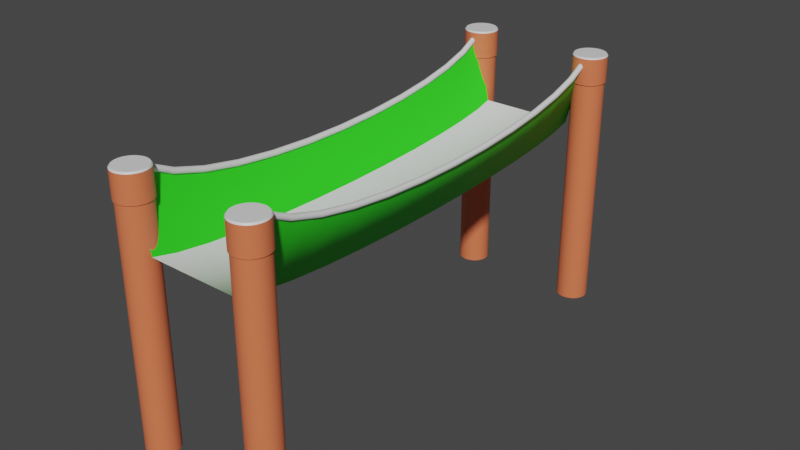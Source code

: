 # Source: Bridge.blend  (saved by Blender 3.1.7; exported with 4.5.12 LTS)
import bpy
from mathutils import Matrix  # noqa: F401  (used for matrix-valued properties, if any)

bpy.ops.wm.read_factory_settings(use_empty=True)
scene = bpy.context.scene
scene.name = 'Scene'

# ---- collections
col_collection = bpy.data.collections.new('Collection'); scene.collection.children.link(col_collection)

# ---- materials (node trees are filled in below, after node groups)
mat_pillars = bpy.data.materials.new('Pillars')
mat_pillars.use_transparent_shadow = False
mat_metal = bpy.data.materials.new('Metal')
mat_metal.use_transparent_shadow = False
mat_netting_gr = bpy.data.materials.new('Netting_Gr')
mat_netting_gr.use_transparent_shadow = False
mat_netting_me = bpy.data.materials.new('Netting_ME')
mat_netting_me.use_transparent_shadow = False

# ---- node groups
ng_auto_smooth = bpy.data.node_groups.new('Auto Smooth', 'GeometryNodeTree')
_s = ng_auto_smooth.interface.new_socket(name='Geometry', in_out='OUTPUT', socket_type='NodeSocketGeometry')
_s = ng_auto_smooth.interface.new_socket(name='Geometry', in_out='INPUT', socket_type='NodeSocketGeometry')
_s = ng_auto_smooth.interface.new_socket(name='Angle', in_out='INPUT', socket_type='NodeSocketFloat')
_s.subtype = 'ANGLE'
_s.min_value = 0.0
_s.max_value = 3.142
ng_auto_smooth.is_modifier = True
_N = ng_auto_smooth.nodes; _L = ng_auto_smooth.links
n0 = _N.new('NodeGroupOutput'); n0.name = 'Group Output'; n0.location = (480, -100)
n1 = _N.new('NodeGroupInput'); n1.name = 'Group Input'; n1.location = (-420, -300)
n2 = _N.new('NodeGroupInput'); n2.name = 'Group Input.001'; n2.location = (-60, -100)
n3 = _N.new('GeometryNodeSetShadeSmooth'); n3.name = 'Set Shade Smooth'; n3.location = (120, -100)
n3.domain = 'EDGE'
n4 = _N.new('GeometryNodeSetShadeSmooth'); n4.name = 'Set Shade Smooth.001'; n4.location = (300, -100)
n5 = _N.new('GeometryNodeInputMeshEdgeAngle'); n5.name = 'Edge Angle'; n5.location = (-420, -220)
n6 = _N.new('GeometryNodeInputEdgeSmooth'); n6.name = 'Is Edge Smooth'; n6.location = (-60, -160)
n7 = _N.new('GeometryNodeInputShadeSmooth'); n7.name = 'Is Face Smooth'; n7.location = (-240, -340)
n8 = _N.new('FunctionNodeBooleanMath'); n8.name = 'Boolean Math'; n8.location = (-60, -220)
n9 = _N.new('FunctionNodeCompare'); n9.name = 'Compare'; n9.location = (-240, -180)
n9.operation = 'LESS_EQUAL'
_L.new(n5.outputs[0], n9.inputs[0])
_L.new(n4.outputs[0], n0.inputs[0])
_L.new(n1.outputs[1], n9.inputs[1])
_L.new(n9.outputs[0], n8.inputs[0])
_L.new(n7.outputs[0], n8.inputs[1])
_L.new(n2.outputs[0], n3.inputs[0])
_L.new(n6.outputs[0], n3.inputs[1])
_L.new(n3.outputs[0], n4.inputs[0])
_L.new(n8.outputs[0], n3.inputs[2])
n0.is_active_output = True

# ---- material node trees
mat_pillars.use_nodes = True; mat_pillars.node_tree.nodes.clear()
_N = mat_pillars.node_tree.nodes; _L = mat_pillars.node_tree.links
n0 = _N.new('ShaderNodeBsdfPrincipled'); n0.name = 'Principled BSDF'; n0.location = (10, 300)
n0.distribution = 'GGX'
n0.subsurface_method = 'RANDOM_WALK_SKIN'
n0.inputs[0].default_value = (0.8, 0.1847, 0.0768, 1.0)
n0.inputs[3].default_value = 1.45
n0.inputs[27].default_value = (0.0, 0.0, 0.0, 1.0)
n0.inputs[28].default_value = 1.0
n1 = _N.new('ShaderNodeOutputMaterial'); n1.name = 'Material Output'; n1.location = (300, 300)
_L.new(n0.outputs[0], n1.inputs[0])
n1.is_active_output = True
mat_metal.use_nodes = True; mat_metal.node_tree.nodes.clear()
_N = mat_metal.node_tree.nodes; _L = mat_metal.node_tree.links
n0 = _N.new('ShaderNodeBsdfPrincipled'); n0.name = 'Principled BSDF'; n0.location = (10, 300)
n0.distribution = 'GGX'
n0.subsurface_method = 'RANDOM_WALK_SKIN'
n0.inputs[3].default_value = 1.45
n0.inputs[27].default_value = (0.0, 0.0, 0.0, 1.0)
n0.inputs[28].default_value = 1.0
n1 = _N.new('ShaderNodeOutputMaterial'); n1.name = 'Material Output'; n1.location = (300, 300)
_L.new(n0.outputs[0], n1.inputs[0])
n1.is_active_output = True
mat_netting_gr.use_nodes = True; mat_netting_gr.node_tree.nodes.clear()
_N = mat_netting_gr.node_tree.nodes; _L = mat_netting_gr.node_tree.links
n0 = _N.new('ShaderNodeBsdfPrincipled'); n0.name = 'Principled BSDF'; n0.location = (10, 300)
n0.distribution = 'GGX'
n0.subsurface_method = 'RANDOM_WALK_SKIN'
n0.inputs[0].default_value = (0.031, 0.8, 0.01753, 1.0)
n0.inputs[3].default_value = 1.45
n0.inputs[27].default_value = (0.0, 0.0, 0.0, 1.0)
n0.inputs[28].default_value = 1.0
n1 = _N.new('ShaderNodeOutputMaterial'); n1.name = 'Material Output'; n1.location = (300, 300)
_L.new(n0.outputs[0], n1.inputs[0])
n1.is_active_output = True
mat_netting_me.use_nodes = True; mat_netting_me.node_tree.nodes.clear()
_N = mat_netting_me.node_tree.nodes; _L = mat_netting_me.node_tree.links
n0 = _N.new('ShaderNodeBsdfPrincipled'); n0.name = 'Principled BSDF'; n0.location = (10, 300)
n0.distribution = 'GGX'
n0.subsurface_method = 'RANDOM_WALK_SKIN'
n0.inputs[3].default_value = 1.45
n0.inputs[27].default_value = (0.0, 0.0, 0.0, 1.0)
n0.inputs[28].default_value = 1.0
n1 = _N.new('ShaderNodeOutputMaterial'); n1.name = 'Material Output'; n1.location = (300, 300)
_L.new(n0.outputs[0], n1.inputs[0])
n1.is_active_output = True

# ---- world
world_world = bpy.data.worlds.new('World'); scene.world = world_world
world_world.use_nodes = True; world_world.node_tree.nodes.clear()
_N = world_world.node_tree.nodes; _L = world_world.node_tree.links
n0 = _N.new('ShaderNodeOutputWorld'); n0.name = 'World Output'; n0.location = (300, 300)
n1 = _N.new('ShaderNodeBackground'); n1.name = 'Background'; n1.location = (10, 300)
n1.inputs[0].default_value = (0.05088, 0.05088, 0.05088, 1.0)
_L.new(n1.outputs[0], n0.inputs[0])
n0.is_active_output = True
world_world.color = (0.05088, 0.05088, 0.05088)
world_world.use_sun_shadow = False
world_world.sun_shadow_jitter_overblur = 0.0

# ---- meshes
me_cylinder = bpy.data.meshes.new('Cylinder')
me_cylinder.from_pydata([(4.093, -13.21, -9.063), (4.093, -13.21, 1.057), (4.288, -13.23, -9.063), (4.288, -13.23, 1.057), (4.476, -13.29, -9.063), (4.476, -13.29, 1.057), (4.649, -13.38, -9.063), (4.649, -13.38, 1.057), (4.8, -13.5, -9.063), (4.8, -13.5, 1.057), (4.925, -13.65, -9.063), (4.925, -13.65, 1.057), (5.017, -13.83, -9.063), (5.017, -13.83, 1.057), (5.074, -14.01, -9.063), (5.074, -14.01, 1.057), (5.093, -14.21, -9.063), (5.093, -14.21, 1.057), (5.074, -14.4, -9.063), (5.074, -14.4, 1.057), (5.017, -14.59, -9.063), (5.017, -14.59, 1.057), (4.925, -14.76, -9.063), (4.925, -14.76, 1.057), (4.8, -14.92, -9.063), (4.8, -14.92, 1.057), (4.649, -15.04, -9.063), (4.649, -15.04, 1.057), (4.476, -15.13, -9.063), (4.476, -15.13, 1.057), (4.288, -15.19, -9.063), (4.288, -15.19, 1.057), (4.093, -15.21, -9.063), (4.093, -15.21, 1.057), (3.898, -15.19, -9.063), (3.898, -15.19, 1.057), (3.71, -15.13, -9.063), (3.71, -15.13, 1.057), (3.537, -15.04, -9.063), (3.537, -15.04, 1.057), (3.386, -14.92, -9.063), (3.386, -14.92, 1.057), (3.262, -14.76, -9.063), (3.262, -14.76, 1.057), (3.169, -14.59, -9.063), (3.169, -14.59, 1.057), (3.112, -14.4, -9.063), (3.112, -14.4, 1.057), (3.093, -14.21, -9.063), (3.093, -14.21, 1.057), (3.112, -14.01, -9.063), (3.112, -14.01, 1.057), (3.169, -13.83, -9.063), (3.169, -13.83, 1.057), (3.262, -13.65, -9.063), (3.262, -13.65, 1.057), (3.386, -13.5, -9.063), (3.386, -13.5, 1.057), (3.537, -13.38, -9.063), (3.537, -13.38, 1.057), (3.71, -13.29, -9.063), (3.71, -13.29, 1.057), (3.898, -13.23, -9.063), (3.898, -13.23, 1.057), (4.093, -13.21, 0.0), (4.288, -13.23, 0.0), (4.476, -13.29, 0.0), (4.649, -13.38, 0.0), (4.8, -13.5, 0.0), (4.925, -13.65, 0.0), (5.017, -13.83, 0.0), (5.074, -14.01, 0.0), (5.093, -14.21, 0.0), (5.074, -14.4, 0.0), (5.017, -14.59, 0.0), (4.925, -14.76, 0.0), (4.8, -14.92, 0.0), (4.649, -15.04, 0.0), (4.476, -15.13, 0.0), (4.288, -15.19, 0.0), (4.093, -15.21, 0.0), (3.898, -15.19, 0.0), (3.71, -15.13, 0.0), (3.537, -15.04, 0.0), (3.386, -14.92, 0.0), (3.262, -14.76, 0.0), (3.169, -14.59, 0.0), (3.112, -14.4, 0.0), (3.093, -14.21, 0.0), (3.112, -14.01, 0.0), (3.169, -13.83, 0.0), (3.262, -13.65, 0.0), (3.386, -13.5, 0.0), (3.537, -13.38, 0.0), (3.71, -13.29, 0.0), (3.898, -13.23, 0.0), (4.302, -13.16, 1.0), (4.093, -13.14, 1.0), (4.093, -13.14, 0.0), (4.502, -13.22, 1.0), (4.687, -13.32, 1.0), (4.85, -13.45, 1.0), (4.983, -13.61, 1.0), (5.082, -13.8, 1.0), (5.142, -14.0, 1.0), (5.163, -14.21, 1.0), (5.142, -14.42, 1.0), (5.082, -14.62, 1.0), (4.983, -14.8, 1.0), (4.85, -14.97, 1.0), (4.687, -15.1, 1.0), (4.502, -15.2, 1.0), (4.302, -15.26, 1.0), (4.093, -15.28, 1.0), (3.884, -15.26, 1.0), (3.684, -15.2, 1.0), (3.499, -15.1, 1.0), (3.336, -14.97, 1.0), (3.203, -14.8, 1.0), (3.105, -14.62, 1.0), (3.044, -14.42, 1.0), (3.023, -14.21, 1.0), (3.044, -14.0, 1.0), (3.105, -13.8, 1.0), (3.203, -13.61, 1.0), (3.336, -13.45, 1.0), (3.499, -13.32, 1.0), (3.684, -13.22, 1.0), (3.884, -13.16, 1.0), (4.302, -13.16, 0.0), (4.502, -13.22, 0.0), (4.687, -13.32, 0.0), (4.85, -13.45, 0.0), (4.983, -13.61, 0.0), (5.082, -13.8, 0.0), (5.142, -14.0, 0.0), (5.163, -14.21, 0.0), (5.142, -14.42, 0.0), (5.082, -14.62, 0.0), (4.983, -14.8, 0.0), (4.85, -14.97, 0.0), (4.687, -15.1, 0.0), (4.502, -15.2, 0.0), (4.302, -15.26, 0.0), (4.093, -15.28, 0.0), (3.884, -15.26, 0.0), (3.684, -15.2, 0.0), (3.499, -15.1, 0.0), (3.336, -14.97, 0.0), (3.203, -14.8, 0.0), (3.105, -14.62, 0.0), (3.044, -14.42, 0.0), (3.023, -14.21, 0.0), (3.044, -14.0, 0.0), (3.105, -13.8, 0.0), (3.203, -13.61, 0.0), (3.336, -13.45, 0.0), (3.499, -13.32, 0.0), (3.684, -13.22, 0.0), (3.884, -13.16, 0.0)], [], [(87, 86, 150, 151), (21, 23, 108, 107), (88, 87, 151, 152), (3, 5, 99, 96), (55, 57, 125, 124), (89, 88, 152, 153), (37, 39, 116, 115), (90, 89, 153, 154), (19, 21, 107, 106), (91, 90, 154, 155), (65, 64, 98, 129), (53, 55, 124, 123), (92, 91, 155, 156), (1, 3, 96, 97), (66, 65, 129, 130), (35, 37, 115, 114), (93, 92, 156, 157), (17, 19, 106, 105), (67, 66, 130, 131), (94, 93, 157, 158), (68, 67, 131, 132), (51, 53, 123, 122), (95, 94, 158, 159), (69, 68, 132, 133), (33, 35, 114, 113), (64, 95, 159, 98), (15, 17, 105, 104), (70, 69, 133, 134), (71, 70, 134, 135), (49, 51, 122, 121), (3, 1, 63, 61, 59, 57, 55, 53, 51, 49, 47, 45, 43, 41, 39, 37, 35, 33, 31, 29, 27, 25, 23, 21, 19, 17, 15, 13, 11, 9, 7, 5), (72, 71, 135, 136), (31, 33, 113, 112), (0, 2, 4, 6, 8, 10, 12, 14, 16, 18, 20, 22, 24, 26, 28, 30, 32, 34, 36, 38, 40, 42, 44, 46, 48, 50, 52, 54, 56, 58, 60, 62), (62, 95, 64, 0), (60, 94, 95, 62), (58, 93, 94, 60), (56, 92, 93, 58), (54, 91, 92, 56), (52, 90, 91, 54), (50, 89, 90, 52), (48, 88, 89, 50), (46, 87, 88, 48), (44, 86, 87, 46), (42, 85, 86, 44), (40, 84, 85, 42), (38, 83, 84, 40), (36, 82, 83, 38), (34, 81, 82, 36), (32, 80, 81, 34), (30, 79, 80, 32), (28, 78, 79, 30), (26, 77, 78, 28), (24, 76, 77, 26), (22, 75, 76, 24), (20, 74, 75, 22), (18, 73, 74, 20), (16, 72, 73, 18), (14, 71, 72, 16), (12, 70, 71, 14), (10, 69, 70, 12), (8, 68, 69, 10), (6, 67, 68, 8), (4, 66, 67, 6), (2, 65, 66, 4), (0, 64, 65, 2), (98, 97, 96, 129), (129, 96, 99, 130), (130, 99, 100, 131), (131, 100, 101, 132), (132, 101, 102, 133), (133, 102, 103, 134), (134, 103, 104, 135), (135, 104, 105, 136), (136, 105, 106, 137), (137, 106, 107, 138), (138, 107, 108, 139), (139, 108, 109, 140), (140, 109, 110, 141), (141, 110, 111, 142), (142, 111, 112, 143), (143, 112, 113, 144), (144, 113, 114, 145), (145, 114, 115, 146), (146, 115, 116, 147), (147, 116, 117, 148), (148, 117, 118, 149), (149, 118, 119, 150), (150, 119, 120, 151), (151, 120, 121, 152), (152, 121, 122, 153), (153, 122, 123, 154), (154, 123, 124, 155), (155, 124, 125, 156), (156, 125, 126, 157), (157, 126, 127, 158), (158, 127, 128, 159), (159, 128, 97, 98), (39, 41, 117, 116), (86, 85, 149, 150), (57, 59, 126, 125), (5, 7, 100, 99), (85, 84, 148, 149), (23, 25, 109, 108), (84, 83, 147, 148), (41, 43, 118, 117), (83, 82, 146, 147), (59, 61, 127, 126), (7, 9, 101, 100), (82, 81, 145, 146), (25, 27, 110, 109), (81, 80, 144, 145), (43, 45, 119, 118), (80, 79, 143, 144), (61, 63, 128, 127), (79, 78, 142, 143), (9, 11, 102, 101), (27, 29, 111, 110), (78, 77, 141, 142), (45, 47, 120, 119), (77, 76, 140, 141), (63, 1, 97, 128), (76, 75, 139, 140), (11, 13, 103, 102), (29, 31, 112, 111), (75, 74, 138, 139), (47, 49, 121, 120), (74, 73, 137, 138), (73, 72, 136, 137), (13, 15, 104, 103)])
me_cylinder.polygons.foreach_set('use_smooth', [True] * 130)
me_cylinder.polygons.foreach_set('material_index', [0, 1, 0, 1, 1, 0, 1, 0, 1, 0, 0, 1, 0, 1, 0, 1, 0, 1, 0, 0, 0, 1, 0, 0, 1, 0, 1, 0, 0, 1, 1, 0, 1, 0, 0, 0, 0, 0, 0, 0, 0, 0, 0, 0, 0, 0, 0, 0, 0, 0, 0, 0, 0, 0, 0, 0, 0, 0, 0, 0, 0, 0, 0, 0, 0, 0, 0, 0, 0, 0, 0, 0, 0, 0, 0, 0, 0, 0, 0, 0, 0, 0, 0, 0, 0, 0, 0, 0, 0, 0, 0, 0, 0, 0, 0, 0, 0, 0, 1, 0, 1, 1, 0, 1, 0, 1, 0, 1, 1, 0, 1, 0, 1, 0, 1, 0, 1, 1, 0, 1, 0, 1, 0, 1, 1, 0, 1, 0, 0, 1])
_uv = me_cylinder.uv_layers.new(name='UVMap')
_uv.uv.foreach_set('vector', [0.2812, 0.75, 0.3125, 0.75, 0.3125, 0.75, 0.2812, 0.75, 0.4717, 0.1582, 0.4496, 0.1167, 0.4496, 0.1167, 0.4717, 0.1582, 0.25, 0.75, 0.2812, 0.75, 0.2812, 0.75, 0.25, 0.75, 0.2968, 0.4854, 0.3418, 0.4717, 0.3418, 0.4717, 0.2968, 0.4854, 0.05045, 0.3833, 0.08029, 0.4197, 0.08029, 0.4197, 0.05045, 0.3833, 0.2188, 0.75, 0.25, 0.75, 0.25, 0.75, 0.2188, 0.75, 0.1582, 0.02827, 0.1167, 0.05045, 0.1167, 0.05045, 0.1582, 0.02827, 0.1875, 0.75, 0.2188, 0.75, 0.2188, 0.75, 0.1875, 0.75, 0.4854, 0.2032, 0.4717, 0.1582, 0.4717, 0.1582, 0.4854, 0.2032, 0.1562, 0.75, 0.1875, 0.75, 0.1875, 0.75, 0.1562, 0.75, 0.9688, 0.75, 1.0, 0.75, 1.0, 0.75, 0.9688, 0.75, 0.02827, 0.3418, 0.05045, 0.3833, 0.05045, 0.3833, 0.02827, 0.3418, 0.125, 0.75, 0.1562, 0.75, 0.1562, 0.75, 0.125, 0.75, 0.25, 0.49, 0.2968, 0.4854, 0.2968, 0.4854, 0.25, 0.49, 0.9375, 0.75, 0.9688, 0.75, 0.9688, 0.75, 0.9375, 0.75, 0.2032, 0.01461, 0.1582, 0.02827, 0.1582, 0.02827, 0.2032, 0.01461, 0.09375, 0.75, 0.125, 0.75, 0.125, 0.75, 0.09375, 0.75, 0.49, 0.25, 0.4854, 0.2032, 0.4854, 0.2032, 0.49, 0.25, 0.9062, 0.75, 0.9375, 0.75, 0.9375, 0.75, 0.9062, 0.75, 0.0625, 0.75, 0.09375, 0.75, 0.09375, 0.75, 0.0625, 0.75, 0.875, 0.75, 0.9062, 0.75, 0.9062, 0.75, 0.875, 0.75, 0.01461, 0.2968, 0.02827, 0.3418, 0.02827, 0.3418, 0.01461, 0.2968, 0.03125, 0.75, 0.0625, 0.75, 0.0625, 0.75, 0.03125, 0.75, 0.8438, 0.75, 0.875, 0.75, 0.875, 0.75, 0.8438, 0.75, 0.25, 0.01, 0.2032, 0.01461, 0.2032, 0.01461, 0.25, 0.01, 0.0, 0.75, 0.03125, 0.75, 0.03125, 0.75, 0.0, 0.75, 0.4854, 0.2968, 0.49, 0.25, 0.49, 0.25, 0.4854, 0.2968, 0.8125, 0.75, 0.8438, 0.75, 0.8438, 0.75, 0.8125, 0.75, 0.7812, 0.75, 0.8125, 0.75, 0.8125, 0.75, 0.7812, 0.75, 0.01, 0.25, 0.01461, 0.2968, 0.01461, 0.2968, 0.01, 0.25, 0.2968, 0.4854, 0.25, 0.49, 0.2032, 0.4854, 0.1582, 0.4717, 0.1167, 0.4496, 0.08029, 0.4197, 0.05045, 0.3833, 0.02827, 0.3418, 0.01461, 0.2968, 0.01, 0.25, 0.01461, 0.2032, 0.02827, 0.1582, 0.05045, 0.1167, 0.08029, 0.08029, 0.1167, 0.05045, 0.1582, 0.02827, 0.2032, 0.01461, 0.25, 0.01, 0.2968, 0.01461, 0.3418, 0.02827, 0.3833, 0.05045, 0.4197, 0.08029, 0.4496, 0.1167, 0.4717, 0.1582, 0.4854, 0.2032, 0.49, 0.25, 0.4854, 0.2968, 0.4717, 0.3418, 0.4496, 0.3833, 0.4197, 0.4197, 0.3833, 0.4496, 0.3418, 0.4717, 0.75, 0.75, 0.7812, 0.75, 0.7812, 0.75, 0.75, 0.75, 0.2968, 0.01461, 0.25, 0.01, 0.25, 0.01, 0.2968, 0.01461, 0.75, 0.49, 0.7968, 0.4854, 0.8418, 0.4717, 0.8833, 0.4496, 0.9197, 0.4197, 0.9496, 0.3833, 0.9717, 0.3418, 0.9854, 0.2968, 0.99, 0.25, 0.9854, 0.2032, 0.9717, 0.1582, 0.9496, 0.1167, 0.9197, 0.08029, 0.8833, 0.05045, 0.8418, 0.02827, 0.7968, 0.01461, 0.75, 0.01, 0.7032, 0.01461, 0.6582, 0.02827, 0.6167, 0.05045, 0.5803, 0.08029, 0.5504, 0.1167, 0.5283, 0.1582, 0.5146, 0.2032, 0.51, 0.25, 0.5146, 0.2968, 0.5283, 0.3418, 0.5504, 0.3833, 0.5803, 0.4197, 0.6167, 0.4496, 0.6582, 0.4717, 0.7032, 0.4854, 0.03125, 0.5, 0.03125, 0.75, 0.0, 0.75, 0.0, 0.5, 0.0625, 0.5, 0.0625, 0.75, 0.03125, 0.75, 0.03125, 0.5, 0.09375, 0.5, 0.09375, 0.75, 0.0625, 0.75, 0.0625, 0.5, 0.125, 0.5, 0.125, 0.75, 0.09375, 0.75, 0.09375, 0.5, 0.1562, 0.5, 0.1562, 0.75, 0.125, 0.75, 0.125, 0.5, 0.1875, 0.5, 0.1875, 0.75, 0.1562, 0.75, 0.1562, 0.5, 0.2188, 0.5, 0.2188, 0.75, 0.1875, 0.75, 0.1875, 0.5, 0.25, 0.5, 0.25, 0.75, 0.2188, 0.75, 0.2188, 0.5, 0.2812, 0.5, 0.2812, 0.75, 0.25, 0.75, 0.25, 0.5, 0.3125, 0.5, 0.3125, 0.75, 0.2812, 0.75, 0.2812, 0.5, 0.3438, 0.5, 0.3438, 0.75, 0.3125, 0.75, 0.3125, 0.5, 0.375, 0.5, 0.375, 0.75, 0.3438, 0.75, 0.3438, 0.5, 0.4062, 0.5, 0.4062, 0.75, 0.375, 0.75, 0.375, 0.5, 0.4375, 0.5, 0.4375, 0.75, 0.4062, 0.75, 0.4062, 0.5, 0.4688, 0.5, 0.4688, 0.75, 0.4375, 0.75, 0.4375, 0.5, 0.5, 0.5, 0.5, 0.75, 0.4688, 0.75, 0.4688, 0.5, 0.5312, 0.5, 0.5312, 0.75, 0.5, 0.75, 0.5, 0.5, 0.5625, 0.5, 0.5625, 0.75, 0.5312, 0.75, 0.5312, 0.5, 0.5938, 0.5, 0.5938, 0.75, 0.5625, 0.75, 0.5625, 0.5, 0.625, 0.5, 0.625, 0.75, 0.5938, 0.75, 0.5938, 0.5, 0.6562, 0.5, 0.6562, 0.75, 0.625, 0.75, 0.625, 0.5, 0.6875, 0.5, 0.6875, 0.75, 0.6562, 0.75, 0.6562, 0.5, 0.7188, 0.5, 0.7188, 0.75, 0.6875, 0.75, 0.6875, 0.5, 0.75, 0.5, 0.75, 0.75, 0.7188, 0.75, 0.7188, 0.5, 0.7812, 0.5, 0.7812, 0.75, 0.75, 0.75, 0.75, 0.5, 0.8125, 0.5, 0.8125, 0.75, 0.7812, 0.75, 0.7812, 0.5, 0.8438, 0.5, 0.8438, 0.75, 0.8125, 0.75, 0.8125, 0.5, 0.875, 0.5, 0.875, 0.75, 0.8438, 0.75, 0.8438, 0.5, 0.9062, 0.5, 0.9062, 0.75, 0.875, 0.75, 0.875, 0.5, 0.9375, 0.5, 0.9375, 0.75, 0.9062, 0.75, 0.9062, 0.5, 0.9688, 0.5, 0.9688, 0.75, 0.9375, 0.75, 0.9375, 0.5, 1.0, 0.5, 1.0, 0.75, 0.9688, 0.75, 0.9688, 0.5, 1.0, 0.75, 1.0, 1.0, 0.9688, 1.0, 0.9688, 0.75, 0.9688, 0.75, 0.9688, 1.0, 0.9375, 1.0, 0.9375, 0.75, 0.9375, 0.75, 0.9375, 1.0, 0.9062, 1.0, 0.9062, 0.75, 0.9062, 0.75, 0.9062, 1.0, 0.875, 1.0, 0.875, 0.75, 0.875, 0.75, 0.875, 1.0, 0.8438, 1.0, 0.8438, 0.75, 0.8438, 0.75, 0.8438, 1.0, 0.8125, 1.0, 0.8125, 0.75, 0.8125, 0.75, 0.8125, 1.0, 0.7812, 1.0, 0.7812, 0.75, 0.7812, 0.75, 0.7812, 1.0, 0.75, 1.0, 0.75, 0.75, 0.75, 0.75, 0.75, 1.0, 0.7188, 1.0, 0.7188, 0.75, 0.7188, 0.75, 0.7188, 1.0, 0.6875, 1.0, 0.6875, 0.75, 0.6875, 0.75, 0.6875, 1.0, 0.6562, 1.0, 0.6562, 0.75, 0.6562, 0.75, 0.6562, 1.0, 0.625, 1.0, 0.625, 0.75, 0.625, 0.75, 0.625, 1.0, 0.5938, 1.0, 0.5938, 0.75, 0.5938, 0.75, 0.5938, 1.0, 0.5625, 1.0, 0.5625, 0.75, 0.5625, 0.75, 0.5625, 1.0, 0.5312, 1.0, 0.5312, 0.75, 0.5312, 0.75, 0.5312, 1.0, 0.5, 1.0, 0.5, 0.75, 0.5, 0.75, 0.5, 1.0, 0.4688, 1.0, 0.4688, 0.75, 0.4688, 0.75, 0.4688, 1.0, 0.4375, 1.0, 0.4375, 0.75, 0.4375, 0.75, 0.4375, 1.0, 0.4062, 1.0, 0.4062, 0.75, 0.4062, 0.75, 0.4062, 1.0, 0.375, 1.0, 0.375, 0.75, 0.375, 0.75, 0.375, 1.0, 0.3438, 1.0, 0.3438, 0.75, 0.3438, 0.75, 0.3438, 1.0, 0.3125, 1.0, 0.3125, 0.75, 0.3125, 0.75, 0.3125, 1.0, 0.2812, 1.0, 0.2812, 0.75, 0.2812, 0.75, 0.2812, 1.0, 0.25, 1.0, 0.25, 0.75, 0.25, 0.75, 0.25, 1.0, 0.2188, 1.0, 0.2188, 0.75, 0.2188, 0.75, 0.2188, 1.0, 0.1875, 1.0, 0.1875, 0.75, 0.1875, 0.75, 0.1875, 1.0, 0.1562, 1.0, 0.1562, 0.75, 0.1562, 0.75, 0.1562, 1.0, 0.125, 1.0, 0.125, 0.75, 0.125, 0.75, 0.125, 1.0, 0.09375, 1.0, 0.09375, 0.75, 0.09375, 0.75, 0.09375, 1.0, 0.0625, 1.0, 0.0625, 0.75, 0.0625, 0.75, 0.0625, 1.0, 0.03125, 1.0, 0.03125, 0.75, 0.03125, 0.75, 0.03125, 1.0, 0.0, 1.0, 0.0, 0.75, 0.1167, 0.05045, 0.08029, 0.08029, 0.08029, 0.08029, 0.1167, 0.05045, 0.3125, 0.75, 0.3438, 0.75, 0.3438, 0.75, 0.3125, 0.75, 0.08029, 0.4197, 0.1167, 0.4496, 0.1167, 0.4496, 0.08029, 0.4197, 0.3418, 0.4717, 0.3833, 0.4496, 0.3833, 0.4496, 0.3418, 0.4717, 0.3438, 0.75, 0.375, 0.75, 0.375, 0.75, 0.3438, 0.75, 0.4496, 0.1167, 0.4197, 0.08029, 0.4197, 0.08029, 0.4496, 0.1167, 0.375, 0.75, 0.4062, 0.75, 0.4062, 0.75, 0.375, 0.75, 0.08029, 0.08029, 0.05045, 0.1167, 0.05045, 0.1167, 0.08029, 0.08029, 0.4062, 0.75, 0.4375, 0.75, 0.4375, 0.75, 0.4062, 0.75, 0.1167, 0.4496, 0.1582, 0.4717, 0.1582, 0.4717, 0.1167, 0.4496, 0.3833, 0.4496, 0.4197, 0.4197, 0.4197, 0.4197, 0.3833, 0.4496, 0.4375, 0.75, 0.4688, 0.75, 0.4688, 0.75, 0.4375, 0.75, 0.4197, 0.08029, 0.3833, 0.05045, 0.3833, 0.05045, 0.4197, 0.08029, 0.4688, 0.75, 0.5, 0.75, 0.5, 0.75, 0.4688, 0.75, 0.05045, 0.1167, 0.02827, 0.1582, 0.02827, 0.1582, 0.05045, 0.1167, 0.5, 0.75, 0.5312, 0.75, 0.5312, 0.75, 0.5, 0.75, 0.1582, 0.4717, 0.2032, 0.4854, 0.2032, 0.4854, 0.1582, 0.4717, 0.5312, 0.75, 0.5625, 0.75, 0.5625, 0.75, 0.5312, 0.75, 0.4197, 0.4197, 0.4496, 0.3833, 0.4496, 0.3833, 0.4197, 0.4197, 0.3833, 0.05045, 0.3418, 0.02827, 0.3418, 0.02827, 0.3833, 0.05045, 0.5625, 0.75, 0.5938, 0.75, 0.5938, 0.75, 0.5625, 0.75, 0.02827, 0.1582, 0.01461, 0.2032, 0.01461, 0.2032, 0.02827, 0.1582, 0.5938, 0.75, 0.625, 0.75, 0.625, 0.75, 0.5938, 0.75, 0.2032, 0.4854, 0.25, 0.49, 0.25, 0.49, 0.2032, 0.4854, 0.625, 0.75, 0.6562, 0.75, 0.6562, 0.75, 0.625, 0.75, 0.4496, 0.3833, 0.4717, 0.3418, 0.4717, 0.3418, 0.4496, 0.3833, 0.3418, 0.02827, 0.2968, 0.01461, 0.2968, 0.01461, 0.3418, 0.02827, 0.6562, 0.75, 0.6875, 0.75, 0.6875, 0.75, 0.6562, 0.75, 0.01461, 0.2032, 0.01, 0.25, 0.01, 0.25, 0.01461, 0.2032, 0.6875, 0.75, 0.7188, 0.75, 0.7188, 0.75, 0.6875, 0.75, 0.7188, 0.75, 0.75, 0.75, 0.75, 0.75, 0.7188, 0.75, 0.4717, 0.3418, 0.4854, 0.2968, 0.4854, 0.2968, 0.4717, 0.3418])
me_cylinder.materials.append(mat_pillars)
me_cylinder.materials.append(mat_metal)
me_cylinder.use_remesh_fix_poles = True
me_cylinder.use_remesh_preserve_attributes = False
me_cylinder.update()
me_beziercurve_001 = bpy.data.meshes.new('BezierCurve.001')
me_beziercurve_001.from_pydata([(-1.13, -5.405, 0.2561), (-1.13, -4.823, 0.1158), (-1.13, -4.056, 0.004802), (-1.13, -3.143, -0.07792), (-1.13, -2.123, -0.1335), (-1.13, -1.035, -0.1629), (-1.13, 0.08008, -0.1674), (-1.13, 1.184, -0.1479), (-1.13, 2.237, -0.1056), (-1.13, 3.2, -0.04162), (-1.13, 4.033, 0.04301), (-1.13, 4.698, 0.1472), (-1.13, 5.153, 0.2698), (0.0, -5.405, 0.2561), (0.0, -4.823, 0.1158), (0.0, -4.056, 0.004802), (0.0, -3.143, -0.07792), (0.0, -2.123, -0.1335), (0.0, -1.035, -0.1629), (0.0, 0.08008, -0.1674), (0.0, 1.184, -0.1479), (0.0, 2.237, -0.1056), (0.0, 3.2, -0.04162), (0.0, 4.033, 0.04301), (0.0, 4.698, 0.1472), (0.0, 5.153, 0.2698), (-1.538, -5.351, 1.924), (-1.546, -4.767, 1.667), (-1.537, -4.003, 1.361), (-1.536, -3.09, 1.17), (-1.536, -2.07, 1.043), (-1.536, -0.9822, 0.9753), (-1.536, 0.1333, 0.9652), (-1.536, 1.237, 1.01), (-1.536, 2.291, 1.107), (-1.536, 3.253, 1.253), (-1.536, 4.087, 1.447), (-1.536, 4.751, 1.685), (-1.536, 5.206, 1.966)], [], [(13, 14, 1, 0), (14, 15, 2, 1), (15, 16, 3, 2), (16, 17, 4, 3), (17, 18, 5, 4), (18, 19, 6, 5), (19, 20, 7, 6), (20, 21, 8, 7), (21, 22, 9, 8), (22, 23, 10, 9), (23, 24, 11, 10), (24, 25, 12, 11), (8, 9, 35, 34), (5, 6, 32, 31), (2, 3, 29, 28), (9, 10, 36, 35), (6, 7, 33, 32), (3, 4, 30, 29), (10, 11, 37, 36), (0, 1, 27, 26), (7, 8, 34, 33), (4, 5, 31, 30), (11, 12, 38, 37), (1, 2, 28, 27)])
me_beziercurve_001.polygons.foreach_set('use_smooth', [True] * 24)
me_beziercurve_001.polygons.foreach_set('material_index', [1, 1, 1, 1, 1, 1, 1, 1, 1, 1, 1, 1, 0, 0, 0, 0, 0, 0, 0, 0, 0, 0, 0, 0])
_uv = me_beziercurve_001.uv_layers.new(name='UVMap')
_uv.uv.foreach_set('vector', [0.0, 0.5, 0.08333, 0.5, 0.08333, 0.0, 0.0, 0.0, 0.08333, 0.5, 0.1667, 0.5, 0.1667, 0.0, 0.08333, 0.0, 0.1667, 0.5, 0.25, 0.5, 0.25, 0.0, 0.1667, 0.0, 0.25, 0.5, 0.3333, 0.5, 0.3333, 0.0, 0.25, 0.0, 0.3333, 0.5, 0.4167, 0.5, 0.4167, 0.0, 0.3333, 0.0, 0.4167, 0.5, 0.5, 0.5, 0.5, 0.0, 0.4167, 0.0, 0.5, 0.5, 0.5833, 0.5, 0.5833, 0.0, 0.5, 0.0, 0.5833, 0.5, 0.6667, 0.5, 0.6667, 0.0, 0.5833, 0.0, 0.6667, 0.5, 0.75, 0.5, 0.75, 0.0, 0.6667, 0.0, 0.75, 0.5, 0.8333, 0.5, 0.8333, 0.0, 0.75, 0.0, 0.8333, 0.5, 0.9167, 0.5, 0.9167, 0.0, 0.8333, 0.0, 0.9167, 0.5, 1.0, 0.5, 1.0, 0.0, 0.9167, 0.0, 0.0415, 0.8769, -0.02146, 0.8139, 0.6241, 0.1683, 0.6871, 0.2313, 0.2545, 1.09, 0.182, 1.017, 0.8276, 0.3718, 0.9001, 0.4443, 0.4519, 1.287, 0.3919, 1.227, 1.038, 0.5817, 1.098, 0.6417, -0.02146, 0.8139, -0.07633, 0.759, 0.5693, 0.1135, 0.6241, 0.1683, 0.182, 1.017, 0.1101, 0.9455, 0.7557, 0.2999, 0.8276, 0.3718, 0.3919, 1.227, 0.3253, 1.161, 0.9709, 0.5151, 1.038, 0.5817, -0.07633, 0.759, -0.1208, 0.7146, 0.5248, 0.06901, 0.5693, 0.1135, 0.5431, 1.379, 0.5034, 1.339, 1.149, 0.6932, 1.189, 0.7329, 0.1101, 0.9455, 0.0415, 0.8769, 0.6871, 0.2313, 0.7557, 0.2999, 0.3253, 1.161, 0.2545, 1.09, 0.9001, 0.4443, 0.9709, 0.5151, -0.1208, 0.7146, -0.1528, 0.6825, 0.4928, 0.03695, 0.5248, 0.06901, 0.5034, 1.339, 0.4519, 1.287, 1.098, 0.6417, 1.149, 0.6932])
me_beziercurve_001.materials.append(mat_netting_gr)
me_beziercurve_001.materials.append(mat_netting_me)
me_beziercurve_001.use_remesh_fix_poles = True
me_beziercurve_001.use_remesh_preserve_attributes = False
me_beziercurve_001.use_mirror_x = True
me_beziercurve_001.update()

# ---- curves / text
cu_beziercurve = bpy.data.curves.new('BezierCurve', 'CURVE')
cu_beziercurve.dimensions = '3D'
_sp = cu_beziercurve.splines.new('BEZIER'); _sp.bezier_points.add(1)
_sp.bezier_points.foreach_set('co', [1.528, -4.983, 0.7448, 1.528, 5.024, 0.7195])
_sp.bezier_points.foreach_set('handle_left', [1.528, -5.578, 1.127, 1.528, 3.672, -0.3082])
_sp.bezier_points.foreach_set('handle_right', [1.528, -3.082, -0.477, 1.528, 5.82, 1.325])
for _p, _l, _r in zip(_sp.bezier_points, ['ALIGNED', 'ALIGNED'], ['ALIGNED', 'ALIGNED']): _p.handle_left_type = _l; _p.handle_right_type = _r
_sp.order_u = 0
_sp.order_v = 0
cu_beziercurve.materials.append(mat_metal)
cu_beziercurve.use_path = True
cu_beziercurve.bevel_depth = 0.07
cu_beziercurve.fill_mode = 'FULL'

# ---- objects
ob_cylinder = bpy.data.objects.new('Cylinder', me_cylinder)
ob_beziercurve = bpy.data.objects.new('BezierCurve', cu_beziercurve)
ob_beziercurve_001 = bpy.data.objects.new('BezierCurve.001', me_beziercurve_001)

# ---- transforms, parenting, visibility, modifiers, constraints
ob_cylinder.location = (0.0, 0.004431, 0.2643)
ob_cylinder.scale = (0.3765, 0.3765, 0.6245)
_m = ob_cylinder.modifiers.new('Mirror', 'MIRROR')
_m.use_axis = (True, True, False)
_m = ob_cylinder.modifiers.new('Auto Smooth', 'NODES')
_m.node_group = ng_auto_smooth
_gi = [s.identifier for s in ng_auto_smooth.interface.items_tree if s.item_type == 'SOCKET' and s.in_out == 'INPUT']
_m[_gi[1]] = 0.5236  # Angle
ob_beziercurve.location = (0.0, 0.0, 7.105e-15)
_m = ob_beziercurve.modifiers.new('Mirror', 'MIRROR')
ob_beziercurve_001.location = (0.0, 0.0, -1.085)
ob_beziercurve_001.use_mesh_mirror_x = True
_m = ob_beziercurve_001.modifiers.new('Mirror', 'MIRROR')

# ---- collection membership
col_collection.objects.link(ob_cylinder)
col_collection.objects.link(ob_beziercurve)
col_collection.objects.link(ob_beziercurve_001)

# ---- scene / render settings (as saved in the file)
scene.frame_start = 1; scene.frame_end = 250; scene.frame_set(0)
scene.render.engine = 'BLENDER_EEVEE_NEXT'
scene.cycles.sampling_pattern = 'TABULATED_SOBOL'
scene.cycles.use_light_tree = False
scene.view_settings.view_transform = 'Filmic'
bpy.context.view_layer.update()

# ---- added for rendering (the .blend has no active camera and no usable light): camera, sun
cam_auto = bpy.data.cameras.new('AutoCamera')
cam_auto.lens = 50.0
cam_auto.sensor_width = 36.0
cam_auto.clip_end = 1000.0
ob_auto_camera = bpy.data.objects.new('AutoCamera', cam_auto)
scene.collection.objects.link(ob_auto_camera)
ob_auto_camera.location = (13.8634, -16.2651, 9.03175)
ob_auto_camera.rotation_euler = (1.09748, -7.21219e-08, 0.694738)
scene.camera = ob_auto_camera
light_auto_sun = bpy.data.lights.new('AutoSun', 'SUN')
light_auto_sun.energy = 3.0
light_auto_sun.angle = 0.0523599
ob_auto_sun = bpy.data.objects.new('AutoSun', light_auto_sun)
scene.collection.objects.link(ob_auto_sun)
ob_auto_sun.rotation_euler = (0.872665, 0.174533, 0.523599)
bpy.context.view_layer.update()
